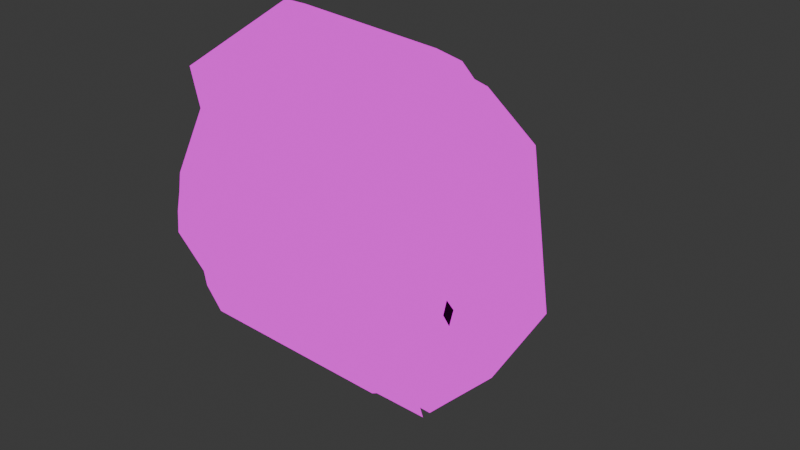 # Source: hoelenspalte.blend  (saved by Blender 4.2.66; exported with 4.5.12 LTS)
import bpy
from mathutils import Matrix  # noqa: F401  (used for matrix-valued properties, if any)

bpy.ops.wm.read_factory_settings(use_empty=True)
scene = bpy.context.scene
scene.name = 'Scene'

# ---- collections
col_collection = bpy.data.collections.new('Collection'); scene.collection.children.link(col_collection)

# ---- images (referenced by path relative to the original .blend; pixels are not part of the script)
import os
ASSET_DIR = os.environ.get("B2B_ASSET_DIR", "")  # directory of the original .blend (textures are referenced by path, not embedded)
HERE = os.path.dirname(os.path.abspath(__file__))  # packed textures are extracted next to this script under _unpacked/

def load_image(name, relpath, width, height, colorspace="sRGB"):
    """Load a texture the original file referenced (path relative to the .blend, or extracted next to this script)."""
    p = next((c for c in (os.path.join(HERE, relpath), os.path.join(ASSET_DIR, relpath)) if relpath and os.path.exists(c)), "")
    if p:
        img = bpy.data.images.load(p, check_existing=True)
        img.name = name
    else:  # same state as the original file: an image datablock whose file is absent (Cycles renders it pink)
        img = bpy.data.images.new(name, width, height)
        img.source = "FILE"
        img.filepath = "//" + (relpath or name)
    img.colorspace_settings.name = colorspace
    return img
img_modular_cave_final_cave3_______png = load_image('modular-cave-final_cave3_копия.png', 'modular-cave-final_cave3_копия.png', 1024, 1024, 'sRGB')

# ---- materials (node trees are filled in below, after node groups)
mat_material = bpy.data.materials.new('Material')
mat_material.alpha_threshold = 0.0
mat_material.roughness = 0.5
mat_material.line_color = (0.0, 0.0, 0.0, 1.0)
mat_material_001 = bpy.data.materials.new('Material.001')

# ---- material node trees
mat_material.use_nodes = True; mat_material.node_tree.nodes.clear()
_N = mat_material.node_tree.nodes; _L = mat_material.node_tree.links
n0 = _N.new('ShaderNodeOutputMaterial'); n0.name = 'Material Output'; n0.location = (300, 300)
n1 = _N.new('ShaderNodeTexImage'); n1.name = 'Image Texture'; n1.location = (-97, 259)
n1.image = img_modular_cave_final_cave3_______png
_L.new(n1.outputs[0], n0.inputs[0])
n0.is_active_output = True
mat_material_001.use_nodes = True; mat_material_001.node_tree.nodes.clear()
_N = mat_material_001.node_tree.nodes; _L = mat_material_001.node_tree.links
n0 = _N.new('ShaderNodeBsdfPrincipled'); n0.name = 'Principled BSDF'; n0.location = (10, 300)
n0.inputs[0].default_value = (0.0, 0.0, 0.0, 1.0)
n0.inputs[2].default_value = 1.0
n1 = _N.new('ShaderNodeOutputMaterial'); n1.name = 'Material Output'; n1.location = (300, 300)
_L.new(n0.outputs[0], n1.inputs[0])
n1.is_active_output = True

# ---- world
world_world = bpy.data.worlds.new('World'); scene.world = world_world
world_world.use_nodes = True; world_world.node_tree.nodes.clear()
_N = world_world.node_tree.nodes; _L = world_world.node_tree.links
n0 = _N.new('ShaderNodeOutputWorld'); n0.name = 'World Output'; n0.location = (300, 300)
n1 = _N.new('ShaderNodeBackground'); n1.name = 'Background'; n1.location = (10, 300)
n1.inputs[0].default_value = (0.05088, 0.05088, 0.05088, 1.0)
_L.new(n1.outputs[0], n0.inputs[0])
n0.is_active_output = True
world_world.color = (0.05088, 0.05088, 0.05088)
world_world.sun_shadow_jitter_overblur = 0.0

# ---- cameras
cam_camera = bpy.data.cameras.new('Camera')
cam_camera.clip_end = 100.0
cam_camera.ortho_scale = 7.314

# ---- lights
light_light = bpy.data.lights.new('Light', 'POINT')
light_light.energy = 1000.0
light_light.shadow_soft_size = 0.1

# ---- meshes
me_cube = bpy.data.meshes.new('Cube')
me_cube.from_pydata([(0.5082, 0.9798, 1.007), (0.5238, 1.495, -0.93), (0.2589, -1.761, 0.9573), (1.044, -1.324, -0.9665), (-1.009, 1.083, 1.012), (-0.9931, 1.597, -0.9278), (-1.035, -1.771, 0.9013), (-0.9538, -1.341, -1.05), (-0.9897, 1.2, -1.194), (-0.6009, 0.3789, -1.614), (-1.006, 0.1289, -2.025), (-1.006, -0.1211, -2.025), (-1.006, -0.3711, -1.779), (-0.9354, -0.8386, -1.568), (-0.9503, -1.043, -1.185), (0.419, 0.7991, 1.322), (0.1963, 0.3778, 1.627), (0.7958, 0.02648, 1.844), (0.8024, -0.3104, 2.037), (0.7828, -0.5423, 2.128), (0.68, -0.5094, 1.627), (0.8558, -1.466, 1.396), (-1.142, -1.482, 1.31), (-1.388, -1.43, 1.605), (-1.211, -0.3867, 2.097), (-1.191, -0.1547, 2.006), (-1.204, 0.02648, 1.844), (-1.33, 0.4786, 1.547), (-1.098, 0.9027, 1.327), (1.048, -1.027, -1.099), (1.0, -0.6211, -1.614), (0.5952, -0.3711, -1.779), (0.5952, -0.1211, -2.025), (0.5952, 0.1289, -2.025), (1.0, 0.3789, -1.614), (1.01, 1.21, -1.176), (0.5083, 1.031, 0.8676), (0.5098, 1.076, 0.6916), (0.5116, 1.176, 0.5176), (0.5128, 1.234, 0.3454), (0.514, 1.292, 0.1733), (0.5152, 1.351, 0.001141), (0.5167, 1.373, -0.1765), (0.5183, 1.377, -0.3582), (0.5198, 1.382, -0.54), (0.522, 1.44, -0.7167), (-1.012, -1.549, -0.8898), (-1.022, -1.611, -0.7194), (-1.032, -1.674, -0.5489), (-1.025, -1.702, -0.3708), (-1.036, -1.776, -0.2052), (-1.047, -1.85, -0.03951), (-1.059, -1.924, 0.1261), (-1.082, -1.894, 0.3376), (-1.108, -1.841, 0.5185), (-1.123, -1.806, 0.6963), (-0.01932, -1.91, 0.8435), (-0.004443, -1.945, 0.6657), (0.01962, -1.989, 0.5041), (0.05041, -1.909, 0.2343), (0.06173, -1.835, 0.06868), (0.07306, -1.76, -0.09697), (0.08438, -1.686, -0.2626), (0.07804, -1.656, -0.4621), (0.08796, -1.594, -0.6326), (0.09788, -1.531, -0.8031), (-1.009, 1.133, 0.8698), (-1.007, 1.179, 0.6938), (-1.005, 1.296, 0.5281), (-1.004, 1.354, 0.356), (-1.003, 1.413, 0.1838), (-1.002, 1.471, 0.01166), (-1.0, 1.494, -0.1712), (-0.9987, 1.499, -0.353), (-0.9971, 1.503, -0.5347), (-0.995, 1.542, -0.7145), (0.9938, 0.8815, 0.8503), (0.9953, 0.9106, 0.6708), (0.9967, 0.9397, 0.4913), (0.9982, 0.9687, 0.3119), (0.9996, 0.9978, 0.1324), (1.001, 1.027, -0.04709), (1.003, 1.056, -0.2266), (1.004, 1.085, -0.406), (1.005, 1.114, -0.5855), (1.007, 1.143, -0.765), (1.126, 0.6354, 0.8115), (1.128, 0.6645, 0.632), (1.129, 0.6936, 0.4525), (1.131, 0.7226, 0.2731), (1.132, 0.7517, 0.09358), (1.134, 0.7808, -0.08589), (1.135, 0.8099, -0.2654), (1.137, 0.8389, -0.4448), (1.138, 0.868, -0.6243), (1.14, 0.8971, -0.8038), (1.0, 0.2619, 0.8566), (1.0, 0.1749, 0.6748), (0.9914, 0.2354, 0.571), (0.9914, 0.2354, 0.3892), (0.9661, 0.07209, 0.2566), (0.9661, 0.07209, 0.07477), (0.9747, 0.01157, -0.1851), (0.9747, 0.01157, -0.3669), (0.9747, 0.01157, -0.5487), (0.9747, 0.09854, -0.7305), (0.9662, -0.04326, 0.9596), (-0.5208, 0.01189, 0.146), (-0.5208, 0.01189, -0.03583), (-0.5208, 0.01189, -0.4044), (-0.5208, 0.01189, -0.5862), (-0.5208, 0.01189, -0.7681), (-0.5208, 0.01189, -0.9499), (-0.5208, 0.01189, -1.132), (-0.5208, 0.01189, -1.127), (1.057, 0.01235, -0.983), (1.036, -0.07105, 0.8486), (1.027, -0.0345, 0.6534), (1.018, -0.07612, 0.4767), (1.009, -0.1177, 0.2999), (0.989, -0.209, 0.1463), (0.9799, -0.2506, -0.03041), (0.9708, -0.2922, -0.2072), (0.9725, -0.2842, -0.4071), (0.9634, -0.3258, -0.5839), (1.0, -0.2381, -0.7797), (0.8798, -1.225, 0.9544), (0.8872, -1.186, 0.777), (0.8946, -1.147, 0.5996), (0.9019, -1.108, 0.4222), (0.9093, -1.069, 0.2448), (0.9167, -1.03, 0.06737), (0.924, -0.9905, -0.11), (0.9314, -0.9514, -0.2874), (0.9388, -0.9123, -0.4648), (0.9462, -0.8731, -0.6422), (0.9645, -1.469, 0.9042), (0.9719, -1.43, 0.7268), (0.9793, -1.391, 0.5494), (0.9866, -1.351, 0.372), (0.994, -1.312, 0.1946), (1.001, -1.273, 0.01718), (1.009, -1.234, -0.1602), (1.016, -1.195, -0.3376), (1.023, -1.156, -0.515), (1.031, -1.117, -0.6924), (-1.034, -1.485, 0.8177), (-1.026, -1.446, 0.6403), (-1.019, -1.407, 0.4629), (-1.011, -1.367, 0.2855), (-1.004, -1.328, 0.108), (-0.9967, -1.289, -0.06936), (-0.9893, -1.25, -0.2468), (-0.982, -1.211, -0.4242), (-0.9746, -1.172, -0.6016), (-0.9672, -1.133, -0.779), (-1.038, -1.241, 0.8713), (-1.03, -1.202, 0.6939), (-1.023, -1.162, 0.5165), (-1.016, -1.123, 0.3391), (-1.008, -1.084, 0.1617), (-1.001, -1.045, -0.01568), (-0.9936, -1.006, -0.1931), (-0.9862, -0.9667, -0.3705), (-0.9789, -0.9276, -0.5479), (-0.9715, -0.8884, -0.7253), (-1.0, -0.2381, 0.8566), (-1.0, -0.2381, 0.6748), (-1.0, -0.2381, 0.493), (-1.0, -0.2381, 0.3112), (-1.0, -0.2381, 0.1294), (-1.0, -0.2381, -0.05245), (-1.0, -0.2381, -0.2343), (-1.0, -0.2381, -0.4161), (-1.0, -0.2381, -0.5979), (-1.0, -0.2381, -0.7797), (-1.0, 0.01189, 0.8566), (-1.0, 0.01189, 0.6748), (-1.0, 0.01189, 0.493), (-1.0, 0.01189, 0.3112), (-1.0, 0.01189, 0.1294), (-1.0, 0.01189, -0.05245), (-1.0, 0.01189, -0.2343), (-1.0, 0.01189, -0.4161), (-1.0, 0.01189, -0.5979), (-1.0, 0.01189, -0.7797), (-1.0, 0.2619, 0.8566), (-1.0, 0.2619, 0.6748), (-1.0, 0.2619, 0.493), (-1.0, 0.2619, 0.3112), (-1.0, 0.2619, 0.1294), (-1.0, 0.2619, -0.05245), (-1.0, 0.2619, -0.2343), (-1.0, 0.2619, -0.4161), (-1.0, 0.2619, -0.5979), (-1.0, 0.2619, -0.7797), (-1.004, 0.6245, 0.7924), (-1.003, 0.6536, 0.613), (-1.002, 0.6827, 0.4335), (-1.0, 0.7117, 0.254), (-0.9986, 0.7408, 0.07455), (-0.9972, 0.7699, -0.1049), (-0.9957, 0.799, -0.2844), (-0.9943, 0.828, -0.4639), (-0.9928, 0.8571, -0.6433), (-0.9914, 0.8862, -0.8228), (-1.006, 0.8713, 0.8324), (-1.005, 0.9004, 0.6529), (-1.003, 0.9294, 0.4735), (-1.002, 0.9585, 0.294), (-1.0, 0.9876, 0.1145), (-0.9988, 1.017, -0.06496), (-0.9974, 1.046, -0.2444), (-0.9959, 1.075, -0.4239), (-0.9944, 1.104, -0.6034), (-0.993, 1.133, -0.7828)], [], [(21, 22, 6, 2), (56, 2, 6, 55), (206, 28, 4, 66), (14, 29, 3, 7), (136, 21, 2, 56), (66, 4, 0, 36), (36, 0, 15, 76), (76, 15, 16, 86), (86, 16, 17, 96), (96, 17, 18, 106), (106, 18, 19, 116), (116, 19, 20, 126), (126, 20, 21, 136), (5, 1, 35, 8), (8, 35, 34, 9), (9, 34, 33, 10), (10, 33, 32, 11), (11, 32, 31, 12), (12, 31, 30, 13), (13, 30, 29, 14), (55, 6, 22, 146), (146, 22, 23, 156), (156, 23, 24, 166), (166, 24, 25, 176), (176, 25, 26, 186), (186, 26, 27, 196), (196, 27, 28, 206), (0, 4, 28, 15), (15, 28, 27, 16), (16, 27, 26, 17), (17, 26, 25, 18), (18, 25, 24, 19), (19, 24, 23, 20), (20, 23, 22, 21), (9, 205, 215, 8), (205, 204, 214, 215), (204, 203, 213, 214), (203, 202, 212, 213), (202, 201, 211, 212), (201, 200, 210, 211), (200, 199, 209, 210), (199, 198, 208, 209), (198, 197, 207, 208), (197, 196, 206, 207), (10, 195, 205, 9), (195, 194, 204, 205), (194, 193, 203, 204), (193, 192, 202, 203), (192, 191, 201, 202), (191, 190, 200, 201), (190, 189, 199, 200), (189, 188, 198, 199), (188, 187, 197, 198), (187, 186, 196, 197), (11, 185, 195, 10), (185, 184, 194, 195), (184, 183, 193, 194), (183, 182, 192, 193), (182, 181, 191, 192), (181, 180, 190, 191), (180, 179, 189, 190), (179, 178, 188, 189), (178, 177, 187, 188), (177, 176, 186, 187), (12, 175, 185, 11), (175, 174, 184, 185), (174, 173, 183, 184), (173, 172, 182, 183), (172, 171, 181, 182), (171, 170, 180, 181), (170, 169, 179, 180), (169, 168, 178, 179), (168, 167, 177, 178), (167, 166, 176, 177), (13, 165, 175, 12), (165, 164, 174, 175), (164, 163, 173, 174), (163, 162, 172, 173), (162, 161, 171, 172), (161, 160, 170, 171), (160, 159, 169, 170), (159, 158, 168, 169), (158, 157, 167, 168), (157, 156, 166, 167), (14, 155, 165, 13), (155, 154, 164, 165), (154, 153, 163, 164), (153, 152, 162, 163), (152, 151, 161, 162), (151, 150, 160, 161), (150, 149, 159, 160), (149, 148, 158, 159), (148, 147, 157, 158), (147, 146, 156, 157), (7, 46, 155, 14), (46, 47, 154, 155), (47, 48, 153, 154), (48, 49, 152, 153), (49, 50, 151, 152), (50, 51, 150, 151), (51, 52, 149, 150), (52, 53, 148, 149), (53, 54, 147, 148), (54, 55, 146, 147), (30, 135, 145, 29), (135, 134, 144, 145), (134, 133, 143, 144), (133, 132, 142, 143), (132, 131, 141, 142), (131, 130, 140, 141), (130, 129, 139, 140), (129, 128, 138, 139), (128, 127, 137, 138), (127, 126, 136, 137), (31, 125, 135, 30), (125, 124, 134, 135), (124, 123, 133, 134), (123, 122, 132, 133), (122, 121, 131, 132), (121, 120, 130, 131), (120, 119, 129, 130), (119, 118, 128, 129), (118, 117, 127, 128), (117, 116, 126, 127), (32, 115, 125, 31), (115, 114, 124, 125), (114, 113, 123, 124), (113, 112, 122, 123), (112, 111, 121, 122), (111, 110, 120, 121), (110, 109, 119, 120), (109, 108, 118, 119), (108, 107, 117, 118), (107, 106, 116, 117), (33, 105, 115, 32), (105, 104, 114, 115), (104, 103, 113, 114), (103, 102, 112, 113), (102, 101, 111, 112), (101, 100, 110, 111), (100, 99, 109, 110), (99, 98, 108, 109), (98, 97, 107, 108), (97, 96, 106, 107), (34, 95, 105, 33), (95, 94, 104, 105), (94, 93, 103, 104), (93, 92, 102, 103), (92, 91, 101, 102), (91, 90, 100, 101), (90, 89, 99, 100), (89, 88, 98, 99), (88, 87, 97, 98), (87, 86, 96, 97), (35, 85, 95, 34), (85, 84, 94, 95), (84, 83, 93, 94), (83, 82, 92, 93), (82, 81, 91, 92), (81, 80, 90, 91), (80, 79, 89, 90), (79, 78, 88, 89), (78, 77, 87, 88), (77, 76, 86, 87), (1, 45, 85, 35), (45, 44, 84, 85), (44, 43, 83, 84), (43, 42, 82, 83), (42, 41, 81, 82), (41, 40, 80, 81), (40, 39, 79, 80), (39, 38, 78, 79), (38, 37, 77, 78), (37, 36, 76, 77), (5, 75, 45, 1), (75, 74, 44, 45), (74, 73, 43, 44), (73, 72, 42, 43), (72, 71, 41, 42), (71, 70, 40, 41), (70, 69, 39, 40), (69, 68, 38, 39), (68, 67, 37, 38), (67, 66, 36, 37), (29, 145, 65, 3), (145, 144, 64, 65), (144, 143, 63, 64), (143, 142, 62, 63), (142, 141, 61, 62), (141, 140, 60, 61), (140, 139, 59, 60), (139, 138, 58, 59), (138, 137, 57, 58), (137, 136, 56, 57), (8, 215, 75, 5), (215, 214, 74, 75), (214, 213, 73, 74), (213, 212, 72, 73), (212, 211, 71, 72), (211, 210, 70, 71), (210, 209, 69, 70), (209, 208, 68, 69), (208, 207, 67, 68), (207, 206, 66, 67), (3, 65, 46, 7), (65, 64, 47, 46), (64, 63, 48, 47), (63, 62, 49, 48), (62, 61, 50, 49), (61, 60, 51, 50), (60, 59, 52, 51), (59, 58, 53, 52), (58, 57, 54, 53), (57, 56, 55, 54)])
_uv = me_cube.uv_layers.new(name='UVMap')
_uv.uv.foreach_set('vector', [0.625, 0.7173, 0.875, 0.7173, 0.875, 0.75, 0.625, 0.75, 0.6071, 0.75, 0.625, 0.75, 0.625, 1.0, 0.6071, 1.0, 0.6071, 0.2202, 0.625, 0.2202, 0.625, 0.25, 0.6071, 0.25, 0.125, 0.7173, 0.375, 0.7173, 0.375, 0.75, 0.125, 0.75, 0.6071, 0.7173, 0.625, 0.7173, 0.625, 0.75, 0.6071, 0.75, 0.6071, 0.25, 0.625, 0.25, 0.625, 0.5, 0.6071, 0.5, 0.6071, 0.5, 0.625, 0.5, 0.625, 0.5298, 0.6071, 0.5298, 0.6071, 0.5298, 0.625, 0.5298, 0.625, 0.561, 0.6071, 0.561, 0.6071, 0.561, 0.625, 0.561, 0.625, 0.5923, 0.6071, 0.5923, 0.6071, 0.5923, 0.625, 0.5923, 0.625, 0.6235, 0.6071, 0.6235, 0.6071, 0.6235, 0.625, 0.6235, 0.625, 0.6548, 0.6071, 0.6548, 0.6071, 0.6548, 0.625, 0.6548, 0.625, 0.686, 0.6071, 0.686, 0.6071, 0.686, 0.625, 0.686, 0.625, 0.7173, 0.6071, 0.7173, 0.125, 0.5, 0.375, 0.5, 0.375, 0.5298, 0.125, 0.5298, 0.125, 0.5298, 0.375, 0.5298, 0.375, 0.561, 0.125, 0.561, 0.125, 0.561, 0.375, 0.561, 0.375, 0.5923, 0.125, 0.5923, 0.125, 0.5923, 0.375, 0.5923, 0.375, 0.6235, 0.125, 0.6235, 0.125, 0.6235, 0.375, 0.6235, 0.375, 0.6548, 0.125, 0.6548, 0.125, 0.6548, 0.375, 0.6548, 0.375, 0.686, 0.125, 0.686, 0.125, 0.686, 0.375, 0.686, 0.375, 0.7173, 0.125, 0.7173, 0.6071, 0.0, 0.625, 0.0, 0.625, 0.03274, 0.6071, 0.03274, 0.6071, 0.03274, 0.625, 0.03274, 0.625, 0.06399, 0.6071, 0.06399, 0.6071, 0.06399, 0.625, 0.06399, 0.625, 0.09524, 0.6071, 0.09524, 0.6071, 0.09524, 0.625, 0.09524, 0.625, 0.1265, 0.6071, 0.1265, 0.6071, 0.1265, 0.625, 0.1265, 0.625, 0.1577, 0.6071, 0.1577, 0.6071, 0.1577, 0.625, 0.1577, 0.625, 0.189, 0.6071, 0.189, 0.6071, 0.189, 0.625, 0.189, 0.625, 0.2202, 0.6071, 0.2202, 0.625, 0.5, 0.875, 0.5, 0.875, 0.5298, 0.625, 0.5298, 0.625, 0.5298, 0.875, 0.5298, 0.875, 0.561, 0.625, 0.561, 0.625, 0.561, 0.875, 0.561, 0.875, 0.5923, 0.625, 0.5923, 0.625, 0.5923, 0.875, 0.5923, 0.875, 0.6235, 0.625, 0.6235, 0.625, 0.6235, 0.875, 0.6235, 0.875, 0.6548, 0.625, 0.6548, 0.625, 0.6548, 0.875, 0.6548, 0.875, 0.686, 0.625, 0.686, 0.625, 0.686, 0.875, 0.686, 0.875, 0.7173, 0.625, 0.7173, 0.375, 0.189, 0.4025, 0.189, 0.4025, 0.2202, 0.375, 0.2202, 0.4025, 0.189, 0.4253, 0.189, 0.4253, 0.2202, 0.4025, 0.2202, 0.4253, 0.189, 0.448, 0.189, 0.448, 0.2202, 0.4253, 0.2202, 0.448, 0.189, 0.4707, 0.189, 0.4707, 0.2202, 0.448, 0.2202, 0.4707, 0.189, 0.4934, 0.189, 0.4934, 0.2202, 0.4707, 0.2202, 0.4934, 0.189, 0.5162, 0.189, 0.5162, 0.2202, 0.4934, 0.2202, 0.5162, 0.189, 0.5389, 0.189, 0.5389, 0.2202, 0.5162, 0.2202, 0.5389, 0.189, 0.5616, 0.189, 0.5616, 0.2202, 0.5389, 0.2202, 0.5616, 0.189, 0.5844, 0.189, 0.5844, 0.2202, 0.5616, 0.2202, 0.5844, 0.189, 0.6071, 0.189, 0.6071, 0.2202, 0.5844, 0.2202, 0.375, 0.1577, 0.4025, 0.1577, 0.4025, 0.189, 0.375, 0.189, 0.4025, 0.1577, 0.4253, 0.1577, 0.4253, 0.189, 0.4025, 0.189, 0.4253, 0.1577, 0.448, 0.1577, 0.448, 0.189, 0.4253, 0.189, 0.448, 0.1577, 0.4707, 0.1577, 0.4707, 0.189, 0.448, 0.189, 0.4707, 0.1577, 0.4934, 0.1577, 0.4934, 0.189, 0.4707, 0.189, 0.4934, 0.1577, 0.5162, 0.1577, 0.5162, 0.189, 0.4934, 0.189, 0.5162, 0.1577, 0.5389, 0.1577, 0.5389, 0.189, 0.5162, 0.189, 0.5389, 0.1577, 0.5616, 0.1577, 0.5616, 0.189, 0.5389, 0.189, 0.5616, 0.1577, 0.5844, 0.1577, 0.5844, 0.189, 0.5616, 0.189, 0.5844, 0.1577, 0.6071, 0.1577, 0.6071, 0.189, 0.5844, 0.189, 0.375, 0.1265, 0.4025, 0.1265, 0.4025, 0.1577, 0.375, 0.1577, 0.4025, 0.1265, 0.4253, 0.1265, 0.4253, 0.1577, 0.4025, 0.1577, 0.4253, 0.1265, 0.448, 0.1265, 0.448, 0.1577, 0.4253, 0.1577, 0.448, 0.1265, 0.4707, 0.1265, 0.4707, 0.1577, 0.448, 0.1577, 0.4707, 0.1265, 0.4934, 0.1265, 0.4934, 0.1577, 0.4707, 0.1577, 0.4934, 0.1265, 0.5162, 0.1265, 0.5162, 0.1577, 0.4934, 0.1577, 0.5162, 0.1265, 0.5389, 0.1265, 0.5389, 0.1577, 0.5162, 0.1577, 0.5389, 0.1265, 0.5616, 0.1265, 0.5616, 0.1577, 0.5389, 0.1577, 0.5616, 0.1265, 0.5844, 0.1265, 0.5844, 0.1577, 0.5616, 0.1577, 0.5844, 0.1265, 0.6071, 0.1265, 0.6071, 0.1577, 0.5844, 0.1577, 0.375, 0.09524, 0.4025, 0.09524, 0.4025, 0.1265, 0.375, 0.1265, 0.4025, 0.09524, 0.4253, 0.09524, 0.4253, 0.1265, 0.4025, 0.1265, 0.4253, 0.09524, 0.448, 0.09524, 0.448, 0.1265, 0.4253, 0.1265, 0.448, 0.09524, 0.4707, 0.09524, 0.4707, 0.1265, 0.448, 0.1265, 0.4707, 0.09524, 0.4934, 0.09524, 0.4934, 0.1265, 0.4707, 0.1265, 0.4934, 0.09524, 0.5162, 0.09524, 0.5162, 0.1265, 0.4934, 0.1265, 0.5162, 0.09524, 0.5389, 0.09524, 0.5389, 0.1265, 0.5162, 0.1265, 0.5389, 0.09524, 0.5616, 0.09524, 0.5616, 0.1265, 0.5389, 0.1265, 0.5616, 0.09524, 0.5844, 0.09524, 0.5844, 0.1265, 0.5616, 0.1265, 0.5844, 0.09524, 0.6071, 0.09524, 0.6071, 0.1265, 0.5844, 0.1265, 0.375, 0.06399, 0.4025, 0.06399, 0.4025, 0.09524, 0.375, 0.09524, 0.4025, 0.06399, 0.4253, 0.06399, 0.4253, 0.09524, 0.4025, 0.09524, 0.4253, 0.06399, 0.448, 0.06399, 0.448, 0.09524, 0.4253, 0.09524, 0.448, 0.06399, 0.4707, 0.06399, 0.4707, 0.09524, 0.448, 0.09524, 0.4707, 0.06399, 0.4934, 0.06399, 0.4934, 0.09524, 0.4707, 0.09524, 0.4934, 0.06399, 0.5162, 0.06399, 0.5162, 0.09524, 0.4934, 0.09524, 0.5162, 0.06399, 0.5389, 0.06399, 0.5389, 0.09524, 0.5162, 0.09524, 0.5389, 0.06399, 0.5616, 0.06399, 0.5616, 0.09524, 0.5389, 0.09524, 0.5616, 0.06399, 0.5844, 0.06399, 0.5844, 0.09524, 0.5616, 0.09524, 0.5844, 0.06399, 0.6071, 0.06399, 0.6071, 0.09524, 0.5844, 0.09524, 0.375, 0.03274, 0.4025, 0.03274, 0.4025, 0.06399, 0.375, 0.06399, 0.4025, 0.03274, 0.4253, 0.03274, 0.4253, 0.06399, 0.4025, 0.06399, 0.4253, 0.03274, 0.448, 0.03274, 0.448, 0.06399, 0.4253, 0.06399, 0.448, 0.03274, 0.4707, 0.03274, 0.4707, 0.06399, 0.448, 0.06399, 0.4707, 0.03274, 0.4934, 0.03274, 0.4934, 0.06399, 0.4707, 0.06399, 0.4934, 0.03274, 0.5162, 0.03274, 0.5162, 0.06399, 0.4934, 0.06399, 0.5162, 0.03274, 0.5389, 0.03274, 0.5389, 0.06399, 0.5162, 0.06399, 0.5389, 0.03274, 0.5616, 0.03274, 0.5616, 0.06399, 0.5389, 0.06399, 0.5616, 0.03274, 0.5844, 0.03274, 0.5844, 0.06399, 0.5616, 0.06399, 0.5844, 0.03274, 0.6071, 0.03274, 0.6071, 0.06399, 0.5844, 0.06399, 0.375, 0.0, 0.4025, 0.0, 0.4025, 0.03274, 0.375, 0.03274, 0.4025, 0.0, 0.4253, 0.0, 0.4253, 0.03274, 0.4025, 0.03274, 0.4253, 0.0, 0.448, 0.0, 0.448, 0.03274, 0.4253, 0.03274, 0.448, 0.0, 0.4707, 0.0, 0.4707, 0.03274, 0.448, 0.03274, 0.4707, 0.0, 0.4934, 0.0, 0.4934, 0.03274, 0.4707, 0.03274, 0.4934, 0.0, 0.5162, 0.0, 0.5162, 0.03274, 0.4934, 0.03274, 0.5162, 0.0, 0.5389, 0.0, 0.5389, 0.03274, 0.5162, 0.03274, 0.5389, 0.0, 0.5616, 0.0, 0.5616, 0.03274, 0.5389, 0.03274, 0.5616, 0.0, 0.5844, 0.0, 0.5844, 0.03274, 0.5616, 0.03274, 0.5844, 0.0, 0.6071, 0.0, 0.6071, 0.03274, 0.5844, 0.03274, 0.375, 0.686, 0.4025, 0.686, 0.4025, 0.7173, 0.375, 0.7173, 0.4025, 0.686, 0.4253, 0.686, 0.4253, 0.7173, 0.4025, 0.7173, 0.4253, 0.686, 0.448, 0.686, 0.448, 0.7173, 0.4253, 0.7173, 0.448, 0.686, 0.4707, 0.686, 0.4707, 0.7173, 0.448, 0.7173, 0.4707, 0.686, 0.4934, 0.686, 0.4934, 0.7173, 0.4707, 0.7173, 0.4934, 0.686, 0.5162, 0.686, 0.5162, 0.7173, 0.4934, 0.7173, 0.5162, 0.686, 0.5389, 0.686, 0.5389, 0.7173, 0.5162, 0.7173, 0.5389, 0.686, 0.5616, 0.686, 0.5616, 0.7173, 0.5389, 0.7173, 0.5616, 0.686, 0.5844, 0.686, 0.5844, 0.7173, 0.5616, 0.7173, 0.5844, 0.686, 0.6071, 0.686, 0.6071, 0.7173, 0.5844, 0.7173, 0.375, 0.6548, 0.4025, 0.6548, 0.4025, 0.686, 0.375, 0.686, 0.4025, 0.6548, 0.4253, 0.6548, 0.4253, 0.686, 0.4025, 0.686, 0.4253, 0.6548, 0.448, 0.6548, 0.448, 0.686, 0.4253, 0.686, 0.448, 0.6548, 0.4707, 0.6548, 0.4707, 0.686, 0.448, 0.686, 0.4707, 0.6548, 0.4934, 0.6548, 0.4934, 0.686, 0.4707, 0.686, 0.4934, 0.6548, 0.5162, 0.6548, 0.5162, 0.686, 0.4934, 0.686, 0.5162, 0.6548, 0.5389, 0.6548, 0.5389, 0.686, 0.5162, 0.686, 0.5389, 0.6548, 0.5616, 0.6548, 0.5616, 0.686, 0.5389, 0.686, 0.5616, 0.6548, 0.5844, 0.6548, 0.5844, 0.686, 0.5616, 0.686, 0.5844, 0.6548, 0.6071, 0.6548, 0.6071, 0.686, 0.5844, 0.686, 0.375, 0.6235, 0.4025, 0.6235, 0.4025, 0.6548, 0.375, 0.6548, 0.4025, 0.6235, 0.4253, 0.6235, 0.4253, 0.6548, 0.4025, 0.6548, 0.4253, 0.6235, 0.448, 0.6235, 0.448, 0.6548, 0.4253, 0.6548, 0.448, 0.6235, 0.4707, 0.6235, 0.4707, 0.6548, 0.448, 0.6548, 0.4707, 0.6235, 0.4934, 0.6235, 0.4934, 0.6548, 0.4707, 0.6548, 0.4934, 0.6235, 0.5162, 0.6235, 0.5162, 0.6548, 0.4934, 0.6548, 0.5162, 0.6235, 0.5389, 0.6235, 0.5389, 0.6548, 0.5162, 0.6548, 0.5389, 0.6235, 0.5616, 0.6235, 0.5616, 0.6548, 0.5389, 0.6548, 0.5616, 0.6235, 0.5844, 0.6235, 0.5844, 0.6548, 0.5616, 0.6548, 0.5844, 0.6235, 0.6071, 0.6235, 0.6071, 0.6548, 0.5844, 0.6548, 0.375, 0.5923, 0.4025, 0.5923, 0.4025, 0.6235, 0.375, 0.6235, 0.4025, 0.5923, 0.4253, 0.5923, 0.4253, 0.6235, 0.4025, 0.6235, 0.4253, 0.5923, 0.448, 0.5923, 0.448, 0.6235, 0.4253, 0.6235, 0.448, 0.5923, 0.4707, 0.5923, 0.4707, 0.6235, 0.448, 0.6235, 0.4707, 0.5923, 0.4934, 0.5923, 0.4934, 0.6235, 0.4707, 0.6235, 0.4934, 0.5923, 0.5162, 0.5923, 0.5162, 0.6235, 0.4934, 0.6235, 0.5162, 0.5923, 0.5389, 0.5923, 0.5389, 0.6235, 0.5162, 0.6235, 0.5389, 0.5923, 0.5616, 0.5923, 0.5616, 0.6235, 0.5389, 0.6235, 0.5616, 0.5923, 0.5844, 0.5923, 0.5844, 0.6235, 0.5616, 0.6235, 0.5844, 0.5923, 0.6071, 0.5923, 0.6071, 0.6235, 0.5844, 0.6235, 0.375, 0.561, 0.4025, 0.561, 0.4025, 0.5923, 0.375, 0.5923, 0.4025, 0.561, 0.4253, 0.561, 0.4253, 0.5923, 0.4025, 0.5923, 0.4253, 0.561, 0.448, 0.561, 0.448, 0.5923, 0.4253, 0.5923, 0.448, 0.561, 0.4707, 0.561, 0.4707, 0.5923, 0.448, 0.5923, 0.4707, 0.561, 0.4934, 0.561, 0.4934, 0.5923, 0.4707, 0.5923, 0.4934, 0.561, 0.5162, 0.561, 0.5162, 0.5923, 0.4934, 0.5923, 0.5162, 0.561, 0.5389, 0.561, 0.5389, 0.5923, 0.5162, 0.5923, 0.5389, 0.561, 0.5616, 0.561, 0.5616, 0.5923, 0.5389, 0.5923, 0.5616, 0.561, 0.5844, 0.561, 0.5844, 0.5923, 0.5616, 0.5923, 0.5844, 0.561, 0.6071, 0.561, 0.6071, 0.5923, 0.5844, 0.5923, 0.375, 0.5298, 0.4025, 0.5298, 0.4025, 0.561, 0.375, 0.561, 0.4025, 0.5298, 0.4253, 0.5298, 0.4253, 0.561, 0.4025, 0.561, 0.4253, 0.5298, 0.448, 0.5298, 0.448, 0.561, 0.4253, 0.561, 0.448, 0.5298, 0.4707, 0.5298, 0.4707, 0.561, 0.448, 0.561, 0.4707, 0.5298, 0.4934, 0.5298, 0.4934, 0.561, 0.4707, 0.561, 0.4934, 0.5298, 0.5162, 0.5298, 0.5162, 0.561, 0.4934, 0.561, 0.5162, 0.5298, 0.5389, 0.5298, 0.5389, 0.561, 0.5162, 0.561, 0.5389, 0.5298, 0.5616, 0.5298, 0.5616, 0.561, 0.5389, 0.561, 0.5616, 0.5298, 0.5844, 0.5298, 0.5844, 0.561, 0.5616, 0.561, 0.5844, 0.5298, 0.6071, 0.5298, 0.6071, 0.561, 0.5844, 0.561, 0.375, 0.5, 0.4025, 0.5, 0.4025, 0.5298, 0.375, 0.5298, 0.4025, 0.5, 0.4253, 0.5, 0.4253, 0.5298, 0.4025, 0.5298, 0.4253, 0.5, 0.448, 0.5, 0.448, 0.5298, 0.4253, 0.5298, 0.448, 0.5, 0.4707, 0.5, 0.4707, 0.5298, 0.448, 0.5298, 0.4707, 0.5, 0.4934, 0.5, 0.4934, 0.5298, 0.4707, 0.5298, 0.4934, 0.5, 0.5162, 0.5, 0.5162, 0.5298, 0.4934, 0.5298, 0.5162, 0.5, 0.5389, 0.5, 0.5389, 0.5298, 0.5162, 0.5298, 0.5389, 0.5, 0.5616, 0.5, 0.5616, 0.5298, 0.5389, 0.5298, 0.5616, 0.5, 0.5844, 0.5, 0.5844, 0.5298, 0.5616, 0.5298, 0.5844, 0.5, 0.6071, 0.5, 0.6071, 0.5298, 0.5844, 0.5298, 0.375, 0.25, 0.4025, 0.25, 0.4025, 0.5, 0.375, 0.5, 0.4025, 0.25, 0.4253, 0.25, 0.4253, 0.5, 0.4025, 0.5, 0.4253, 0.25, 0.448, 0.25, 0.448, 0.5, 0.4253, 0.5, 0.448, 0.25, 0.4707, 0.25, 0.4707, 0.5, 0.448, 0.5, 0.4707, 0.25, 0.4934, 0.25, 0.4934, 0.5, 0.4707, 0.5, 0.4934, 0.25, 0.5162, 0.25, 0.5162, 0.5, 0.4934, 0.5, 0.5162, 0.25, 0.5389, 0.25, 0.5389, 0.5, 0.5162, 0.5, 0.5389, 0.25, 0.5616, 0.25, 0.5616, 0.5, 0.5389, 0.5, 0.5616, 0.25, 0.5844, 0.25, 0.5844, 0.5, 0.5616, 0.5, 0.5844, 0.25, 0.6071, 0.25, 0.6071, 0.5, 0.5844, 0.5, 0.375, 0.7173, 0.4025, 0.7173, 0.4025, 0.75, 0.375, 0.75, 0.4025, 0.7173, 0.4253, 0.7173, 0.4253, 0.75, 0.4025, 0.75, 0.4253, 0.7173, 0.448, 0.7173, 0.448, 0.75, 0.4253, 0.75, 0.448, 0.7173, 0.4707, 0.7173, 0.4707, 0.75, 0.448, 0.75, 0.4707, 0.7173, 0.4934, 0.7173, 0.4934, 0.75, 0.4707, 0.75, 0.4934, 0.7173, 0.5162, 0.7173, 0.5162, 0.75, 0.4934, 0.75, 0.5162, 0.7173, 0.5389, 0.7173, 0.5389, 0.75, 0.5162, 0.75, 0.5389, 0.7173, 0.5616, 0.7173, 0.5616, 0.75, 0.5389, 0.75, 0.5616, 0.7173, 0.5844, 0.7173, 0.5844, 0.75, 0.5616, 0.75, 0.5844, 0.7173, 0.6071, 0.7173, 0.6071, 0.75, 0.5844, 0.75, 0.375, 0.2202, 0.4025, 0.2202, 0.4025, 0.25, 0.375, 0.25, 0.4025, 0.2202, 0.4253, 0.2202, 0.4253, 0.25, 0.4025, 0.25, 0.4253, 0.2202, 0.448, 0.2202, 0.448, 0.25, 0.4253, 0.25, 0.448, 0.2202, 0.4707, 0.2202, 0.4707, 0.25, 0.448, 0.25, 0.4707, 0.2202, 0.4934, 0.2202, 0.4934, 0.25, 0.4707, 0.25, 0.4934, 0.2202, 0.5162, 0.2202, 0.5162, 0.25, 0.4934, 0.25, 0.5162, 0.2202, 0.5389, 0.2202, 0.5389, 0.25, 0.5162, 0.25, 0.5389, 0.2202, 0.5616, 0.2202, 0.5616, 0.25, 0.5389, 0.25, 0.5616, 0.2202, 0.5844, 0.2202, 0.5844, 0.25, 0.5616, 0.25, 0.5844, 0.2202, 0.6071, 0.2202, 0.6071, 0.25, 0.5844, 0.25, 0.375, 0.75, 0.4025, 0.75, 0.4025, 1.0, 0.375, 1.0, 0.4025, 0.75, 0.4253, 0.75, 0.4253, 1.0, 0.4025, 1.0, 0.4253, 0.75, 0.448, 0.75, 0.448, 1.0, 0.4253, 1.0, 0.448, 0.75, 0.4707, 0.75, 0.4707, 1.0, 0.448, 1.0, 0.4707, 0.75, 0.4934, 0.75, 0.4934, 1.0, 0.4707, 1.0, 0.4934, 0.75, 0.5162, 0.75, 0.5162, 1.0, 0.4934, 1.0, 0.5162, 0.75, 0.5389, 0.75, 0.5389, 1.0, 0.5162, 1.0, 0.5389, 0.75, 0.5616, 0.75, 0.5616, 1.0, 0.5389, 1.0, 0.5616, 0.75, 0.5844, 0.75, 0.5844, 1.0, 0.5616, 1.0, 0.5844, 0.75, 0.6071, 0.75, 0.6071, 1.0, 0.5844, 1.0])
me_cube.materials.append(mat_material)
me_cube.use_mirror_vertex_groups = False
me_cube.update()
me_plane = bpy.data.meshes.new('Plane')
me_plane.from_pydata([(-0.8033, -0.3811, -1.485e-08), (1.197, -0.3811, -1.485e-08), (-0.8033, 0.3811, -1.485e-08), (1.197, 0.3811, -1.485e-08)], [], [(0, 1, 3, 2)])
_uv = me_plane.uv_layers.new(name='UVMap')
_uv.uv.foreach_set('vector', [0.0, 0.0, 1.0, 0.0, 1.0, 1.0, 0.0, 1.0])
me_plane.materials.append(mat_material_001)
me_plane.update()

# ---- objects
ob_cube = bpy.data.objects.new('Cube', me_cube)
ob_light = bpy.data.objects.new('Light', light_light)
ob_camera = bpy.data.objects.new('Camera', cam_camera)
ob_plane = bpy.data.objects.new('Plane', me_plane)

# ---- transforms, parenting, visibility, modifiers, constraints
ob_cube.location = (0.0, 0.0, 0.0)
ob_cube.lock_rotations_4d = False
ob_cube.empty_display_type = 'ARROWS'
ob_cube.lineart.crease_threshold = 0.0
ob_light.location = (4.076, 1.005, 5.904)
ob_light.rotation_euler = (0.6503, 0.05522, 1.866)
ob_light.lock_rotations_4d = False
ob_light.empty_display_type = 'ARROWS'
ob_light.color = (0.0, 0.0, 0.0, 0.0)
ob_light.lineart.crease_threshold = 0.0
ob_camera.location = (7.359, -6.926, 4.958)
ob_camera.rotation_euler = (1.109, 0.0, 0.8149)
ob_camera.lock_rotations_4d = False
ob_camera.empty_display_type = 'ARROWS'
ob_camera.color = (0.0, 0.0, 0.0, 0.0)
ob_camera.display_type = 'WIRE'
ob_camera.lineart.crease_threshold = 0.0
ob_plane.parent = ob_cube
ob_plane.location = (0.5715, -0.1066, -0.004842)
ob_plane.rotation_euler = (0.0, 1.479, -0.3114)
ob_plane.scale = (1.142, 1.0, 1.041)

# ---- collection membership
col_collection.objects.link(ob_cube)
col_collection.objects.link(ob_light)
col_collection.objects.link(ob_camera)
col_collection.objects.link(ob_plane)

# ---- scene / render settings (as saved in the file)
scene.camera = ob_camera
scene.frame_start = 1; scene.frame_end = 250; scene.frame_set(1)
scene.render.engine = 'BLENDER_EEVEE_NEXT'
bpy.context.view_layer.update()
